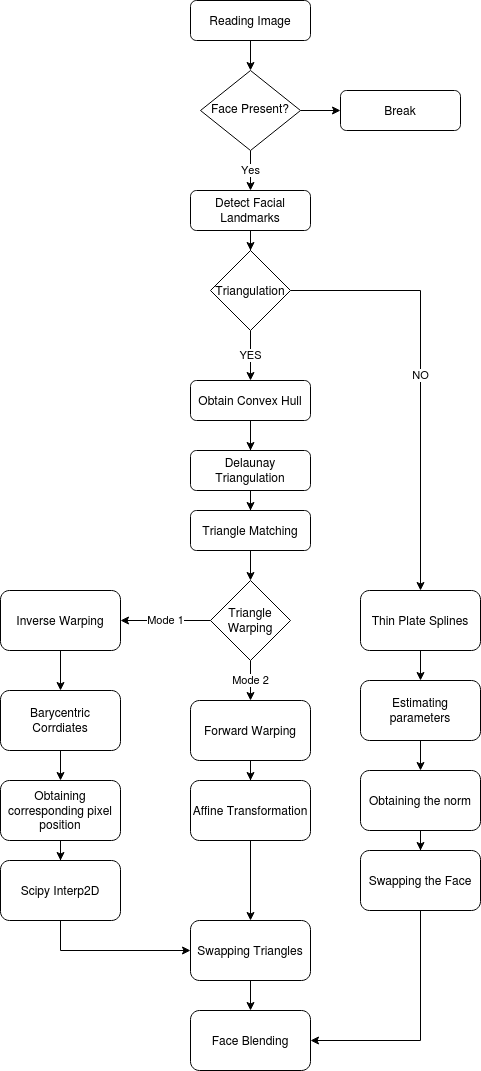

The diagram above was exported from draw.io. Its source (the exported page's mxGraphModel, read from the mxfile embedded in the PNG):
<mxGraphModel dx="2262" dy="2417" grid="1" gridSize="10" guides="1" tooltips="1" connect="1" arrows="1" fold="1" page="1" pageScale="1" pageWidth="827" pageHeight="1169" math="0" shadow="0">
  <root>
    <mxCell id="WIyWlLk6GJQsqaUBKTNV-0" />
    <mxCell id="WIyWlLk6GJQsqaUBKTNV-1" parent="WIyWlLk6GJQsqaUBKTNV-0" />
    <mxCell id="4Iu5ojdRNmb7ZW3HJHJe-3" style="edgeStyle=orthogonalEdgeStyle;rounded=0;orthogonalLoop=1;jettySize=auto;html=1;entryX=0.5;entryY=0;entryDx=0;entryDy=0;" parent="WIyWlLk6GJQsqaUBKTNV-1" source="WIyWlLk6GJQsqaUBKTNV-3" target="4Iu5ojdRNmb7ZW3HJHJe-4" edge="1">
      <mxGeometry relative="1" as="geometry">
        <mxPoint x="330" y="70" as="targetPoint" />
      </mxGeometry>
    </mxCell>
    <mxCell id="WIyWlLk6GJQsqaUBKTNV-3" value="Reading Image" style="rounded=1;whiteSpace=wrap;html=1;fontSize=12;glass=0;strokeWidth=1;shadow=0;" parent="WIyWlLk6GJQsqaUBKTNV-1" vertex="1">
      <mxGeometry x="270" y="-40" width="120" height="40" as="geometry" />
    </mxCell>
    <mxCell id="4Iu5ojdRNmb7ZW3HJHJe-31" value="Yes" style="edgeStyle=orthogonalEdgeStyle;rounded=0;orthogonalLoop=1;jettySize=auto;html=1;exitX=0.5;exitY=1;exitDx=0;exitDy=0;entryX=0.5;entryY=0;entryDx=0;entryDy=0;" parent="WIyWlLk6GJQsqaUBKTNV-1" source="4Iu5ojdRNmb7ZW3HJHJe-4" target="4Iu5ojdRNmb7ZW3HJHJe-10" edge="1">
      <mxGeometry relative="1" as="geometry" />
    </mxCell>
    <mxCell id="-JF-Zpaa9nRv0sY5oscV-1" style="edgeStyle=orthogonalEdgeStyle;rounded=0;orthogonalLoop=1;jettySize=auto;html=1;exitX=1;exitY=0.5;exitDx=0;exitDy=0;" edge="1" parent="WIyWlLk6GJQsqaUBKTNV-1" source="4Iu5ojdRNmb7ZW3HJHJe-4" target="4Iu5ojdRNmb7ZW3HJHJe-7">
      <mxGeometry relative="1" as="geometry" />
    </mxCell>
    <mxCell id="4Iu5ojdRNmb7ZW3HJHJe-4" value="Face Present?" style="rhombus;whiteSpace=wrap;html=1;shadow=0;fontFamily=Helvetica;fontSize=12;align=center;strokeWidth=1;spacing=6;spacingTop=-4;" parent="WIyWlLk6GJQsqaUBKTNV-1" vertex="1">
      <mxGeometry x="280" y="30" width="100" height="80" as="geometry" />
    </mxCell>
    <mxCell id="4Iu5ojdRNmb7ZW3HJHJe-7" value="Break" style="rounded=1;whiteSpace=wrap;html=1;fontSize=12;glass=0;strokeWidth=1;shadow=0;" parent="WIyWlLk6GJQsqaUBKTNV-1" vertex="1">
      <mxGeometry x="420" y="50" width="120" height="40" as="geometry" />
    </mxCell>
    <mxCell id="-JF-Zpaa9nRv0sY5oscV-8" style="edgeStyle=orthogonalEdgeStyle;rounded=0;orthogonalLoop=1;jettySize=auto;html=1;exitX=0.5;exitY=1;exitDx=0;exitDy=0;" edge="1" parent="WIyWlLk6GJQsqaUBKTNV-1" source="4Iu5ojdRNmb7ZW3HJHJe-10" target="-JF-Zpaa9nRv0sY5oscV-4">
      <mxGeometry relative="1" as="geometry" />
    </mxCell>
    <mxCell id="4Iu5ojdRNmb7ZW3HJHJe-10" value="Detect Facial Landmarks" style="rounded=1;whiteSpace=wrap;html=1;fontSize=12;glass=0;strokeWidth=1;shadow=0;" parent="WIyWlLk6GJQsqaUBKTNV-1" vertex="1">
      <mxGeometry x="270" y="150" width="120" height="40" as="geometry" />
    </mxCell>
    <mxCell id="4Iu5ojdRNmb7ZW3HJHJe-15" value="" style="edgeStyle=orthogonalEdgeStyle;rounded=0;orthogonalLoop=1;jettySize=auto;html=1;" parent="WIyWlLk6GJQsqaUBKTNV-1" source="4Iu5ojdRNmb7ZW3HJHJe-12" target="4Iu5ojdRNmb7ZW3HJHJe-14" edge="1">
      <mxGeometry relative="1" as="geometry" />
    </mxCell>
    <mxCell id="4Iu5ojdRNmb7ZW3HJHJe-12" value="Obtain Convex Hull" style="rounded=1;whiteSpace=wrap;html=1;fontSize=12;glass=0;strokeWidth=1;shadow=0;" parent="WIyWlLk6GJQsqaUBKTNV-1" vertex="1">
      <mxGeometry x="270" y="340" width="120" height="40" as="geometry" />
    </mxCell>
    <mxCell id="4Iu5ojdRNmb7ZW3HJHJe-18" value="" style="edgeStyle=orthogonalEdgeStyle;rounded=0;orthogonalLoop=1;jettySize=auto;html=1;" parent="WIyWlLk6GJQsqaUBKTNV-1" target="4Iu5ojdRNmb7ZW3HJHJe-17" edge="1">
      <mxGeometry relative="1" as="geometry">
        <mxPoint x="330" y="400" as="sourcePoint" />
      </mxGeometry>
    </mxCell>
    <mxCell id="4Iu5ojdRNmb7ZW3HJHJe-14" value="Delaunay Triangulation" style="rounded=1;whiteSpace=wrap;html=1;fontSize=12;glass=0;strokeWidth=1;shadow=0;" parent="WIyWlLk6GJQsqaUBKTNV-1" vertex="1">
      <mxGeometry x="270" y="410" width="120" height="40" as="geometry" />
    </mxCell>
    <mxCell id="4Iu5ojdRNmb7ZW3HJHJe-20" value="" style="edgeStyle=orthogonalEdgeStyle;rounded=0;orthogonalLoop=1;jettySize=auto;html=1;" parent="WIyWlLk6GJQsqaUBKTNV-1" edge="1">
      <mxGeometry relative="1" as="geometry">
        <mxPoint x="330" y="460" as="sourcePoint" />
        <mxPoint x="330" y="540" as="targetPoint" />
      </mxGeometry>
    </mxCell>
    <mxCell id="4Iu5ojdRNmb7ZW3HJHJe-17" value="Triangle Matching" style="rounded=1;whiteSpace=wrap;html=1;fontSize=12;glass=0;strokeWidth=1;shadow=0;" parent="WIyWlLk6GJQsqaUBKTNV-1" vertex="1">
      <mxGeometry x="270" y="470" width="120" height="40" as="geometry" />
    </mxCell>
    <mxCell id="4Iu5ojdRNmb7ZW3HJHJe-28" value="Mode 2" style="edgeStyle=orthogonalEdgeStyle;rounded=0;orthogonalLoop=1;jettySize=auto;html=1;exitX=0.5;exitY=1;exitDx=0;exitDy=0;entryX=0.5;entryY=0;entryDx=0;entryDy=0;" parent="WIyWlLk6GJQsqaUBKTNV-1" source="4Iu5ojdRNmb7ZW3HJHJe-21" target="4Iu5ojdRNmb7ZW3HJHJe-27" edge="1">
      <mxGeometry relative="1" as="geometry" />
    </mxCell>
    <mxCell id="4Iu5ojdRNmb7ZW3HJHJe-30" value="Mode 1" style="edgeStyle=orthogonalEdgeStyle;rounded=0;orthogonalLoop=1;jettySize=auto;html=1;exitX=0;exitY=0.5;exitDx=0;exitDy=0;entryX=1;entryY=0.5;entryDx=0;entryDy=0;" parent="WIyWlLk6GJQsqaUBKTNV-1" source="4Iu5ojdRNmb7ZW3HJHJe-21" target="4Iu5ojdRNmb7ZW3HJHJe-29" edge="1">
      <mxGeometry relative="1" as="geometry" />
    </mxCell>
    <mxCell id="4Iu5ojdRNmb7ZW3HJHJe-21" value="Triangle Warping" style="rhombus;whiteSpace=wrap;html=1;" parent="WIyWlLk6GJQsqaUBKTNV-1" vertex="1">
      <mxGeometry x="290" y="540" width="80" height="80" as="geometry" />
    </mxCell>
    <mxCell id="4Iu5ojdRNmb7ZW3HJHJe-44" value="" style="edgeStyle=orthogonalEdgeStyle;rounded=0;orthogonalLoop=1;jettySize=auto;html=1;" parent="WIyWlLk6GJQsqaUBKTNV-1" source="4Iu5ojdRNmb7ZW3HJHJe-25" target="4Iu5ojdRNmb7ZW3HJHJe-43" edge="1">
      <mxGeometry relative="1" as="geometry" />
    </mxCell>
    <mxCell id="4Iu5ojdRNmb7ZW3HJHJe-25" value="Thin Plate Splines" style="rounded=1;whiteSpace=wrap;html=1;" parent="WIyWlLk6GJQsqaUBKTNV-1" vertex="1">
      <mxGeometry x="440" y="550" width="120" height="60" as="geometry" />
    </mxCell>
    <mxCell id="4Iu5ojdRNmb7ZW3HJHJe-46" value="" style="edgeStyle=orthogonalEdgeStyle;rounded=0;orthogonalLoop=1;jettySize=auto;html=1;" parent="WIyWlLk6GJQsqaUBKTNV-1" source="4Iu5ojdRNmb7ZW3HJHJe-43" target="4Iu5ojdRNmb7ZW3HJHJe-45" edge="1">
      <mxGeometry relative="1" as="geometry" />
    </mxCell>
    <mxCell id="4Iu5ojdRNmb7ZW3HJHJe-43" value="Estimating parameters" style="rounded=1;whiteSpace=wrap;html=1;" parent="WIyWlLk6GJQsqaUBKTNV-1" vertex="1">
      <mxGeometry x="440" y="640" width="120" height="60" as="geometry" />
    </mxCell>
    <mxCell id="-JF-Zpaa9nRv0sY5oscV-13" style="edgeStyle=orthogonalEdgeStyle;rounded=0;orthogonalLoop=1;jettySize=auto;html=1;exitX=0.5;exitY=1;exitDx=0;exitDy=0;" edge="1" parent="WIyWlLk6GJQsqaUBKTNV-1" source="4Iu5ojdRNmb7ZW3HJHJe-45" target="-JF-Zpaa9nRv0sY5oscV-12">
      <mxGeometry relative="1" as="geometry" />
    </mxCell>
    <mxCell id="4Iu5ojdRNmb7ZW3HJHJe-45" value="Obtaining the norm" style="rounded=1;whiteSpace=wrap;html=1;" parent="WIyWlLk6GJQsqaUBKTNV-1" vertex="1">
      <mxGeometry x="440" y="730" width="120" height="60" as="geometry" />
    </mxCell>
    <mxCell id="4Iu5ojdRNmb7ZW3HJHJe-42" value="" style="edgeStyle=orthogonalEdgeStyle;rounded=0;orthogonalLoop=1;jettySize=auto;html=1;" parent="WIyWlLk6GJQsqaUBKTNV-1" source="4Iu5ojdRNmb7ZW3HJHJe-27" target="4Iu5ojdRNmb7ZW3HJHJe-41" edge="1">
      <mxGeometry relative="1" as="geometry" />
    </mxCell>
    <mxCell id="4Iu5ojdRNmb7ZW3HJHJe-27" value="Forward Warping" style="rounded=1;whiteSpace=wrap;html=1;" parent="WIyWlLk6GJQsqaUBKTNV-1" vertex="1">
      <mxGeometry x="270" y="660" width="120" height="60" as="geometry" />
    </mxCell>
    <mxCell id="4Iu5ojdRNmb7ZW3HJHJe-50" style="edgeStyle=orthogonalEdgeStyle;rounded=0;orthogonalLoop=1;jettySize=auto;html=1;exitX=0.5;exitY=1;exitDx=0;exitDy=0;" parent="WIyWlLk6GJQsqaUBKTNV-1" source="4Iu5ojdRNmb7ZW3HJHJe-41" target="4Iu5ojdRNmb7ZW3HJHJe-47" edge="1">
      <mxGeometry relative="1" as="geometry">
        <mxPoint x="320" y="960" as="targetPoint" />
      </mxGeometry>
    </mxCell>
    <mxCell id="4Iu5ojdRNmb7ZW3HJHJe-41" value="Affine Transformation" style="rounded=1;whiteSpace=wrap;html=1;" parent="WIyWlLk6GJQsqaUBKTNV-1" vertex="1">
      <mxGeometry x="270" y="740" width="120" height="60" as="geometry" />
    </mxCell>
    <mxCell id="4Iu5ojdRNmb7ZW3HJHJe-34" value="" style="edgeStyle=orthogonalEdgeStyle;rounded=0;orthogonalLoop=1;jettySize=auto;html=1;" parent="WIyWlLk6GJQsqaUBKTNV-1" target="4Iu5ojdRNmb7ZW3HJHJe-33" edge="1">
      <mxGeometry relative="1" as="geometry">
        <mxPoint x="140" y="570" as="sourcePoint" />
      </mxGeometry>
    </mxCell>
    <mxCell id="4Iu5ojdRNmb7ZW3HJHJe-29" value="Inverse Warping" style="rounded=1;whiteSpace=wrap;html=1;" parent="WIyWlLk6GJQsqaUBKTNV-1" vertex="1">
      <mxGeometry x="80" y="550" width="120" height="60" as="geometry" />
    </mxCell>
    <mxCell id="4Iu5ojdRNmb7ZW3HJHJe-36" value="" style="edgeStyle=orthogonalEdgeStyle;rounded=0;orthogonalLoop=1;jettySize=auto;html=1;" parent="WIyWlLk6GJQsqaUBKTNV-1" source="4Iu5ojdRNmb7ZW3HJHJe-33" target="4Iu5ojdRNmb7ZW3HJHJe-35" edge="1">
      <mxGeometry relative="1" as="geometry" />
    </mxCell>
    <mxCell id="4Iu5ojdRNmb7ZW3HJHJe-33" value="Barycentric Corrdiates" style="rounded=1;whiteSpace=wrap;html=1;" parent="WIyWlLk6GJQsqaUBKTNV-1" vertex="1">
      <mxGeometry x="80" y="650" width="120" height="60" as="geometry" />
    </mxCell>
    <mxCell id="-JF-Zpaa9nRv0sY5oscV-9" style="edgeStyle=orthogonalEdgeStyle;rounded=0;orthogonalLoop=1;jettySize=auto;html=1;exitX=0.5;exitY=1;exitDx=0;exitDy=0;" edge="1" parent="WIyWlLk6GJQsqaUBKTNV-1" source="4Iu5ojdRNmb7ZW3HJHJe-35" target="4Iu5ojdRNmb7ZW3HJHJe-39">
      <mxGeometry relative="1" as="geometry" />
    </mxCell>
    <mxCell id="4Iu5ojdRNmb7ZW3HJHJe-35" value="Obtaining corresponding pixel position" style="rounded=1;whiteSpace=wrap;html=1;" parent="WIyWlLk6GJQsqaUBKTNV-1" vertex="1">
      <mxGeometry x="80" y="740" width="120" height="60" as="geometry" />
    </mxCell>
    <mxCell id="-JF-Zpaa9nRv0sY5oscV-11" style="edgeStyle=orthogonalEdgeStyle;rounded=0;orthogonalLoop=1;jettySize=auto;html=1;exitX=0.5;exitY=1;exitDx=0;exitDy=0;entryX=0;entryY=0.5;entryDx=0;entryDy=0;" edge="1" parent="WIyWlLk6GJQsqaUBKTNV-1" source="4Iu5ojdRNmb7ZW3HJHJe-39" target="4Iu5ojdRNmb7ZW3HJHJe-47">
      <mxGeometry relative="1" as="geometry" />
    </mxCell>
    <mxCell id="4Iu5ojdRNmb7ZW3HJHJe-39" value="Scipy Interp2D" style="rounded=1;whiteSpace=wrap;html=1;" parent="WIyWlLk6GJQsqaUBKTNV-1" vertex="1">
      <mxGeometry x="80" y="820" width="120" height="60" as="geometry" />
    </mxCell>
    <mxCell id="4Iu5ojdRNmb7ZW3HJHJe-52" value="" style="edgeStyle=orthogonalEdgeStyle;rounded=0;orthogonalLoop=1;jettySize=auto;html=1;" parent="WIyWlLk6GJQsqaUBKTNV-1" source="4Iu5ojdRNmb7ZW3HJHJe-47" target="4Iu5ojdRNmb7ZW3HJHJe-51" edge="1">
      <mxGeometry relative="1" as="geometry" />
    </mxCell>
    <mxCell id="4Iu5ojdRNmb7ZW3HJHJe-47" value="Swapping Triangles" style="rounded=1;whiteSpace=wrap;html=1;" parent="WIyWlLk6GJQsqaUBKTNV-1" vertex="1">
      <mxGeometry x="270" y="880" width="120" height="60" as="geometry" />
    </mxCell>
    <mxCell id="4Iu5ojdRNmb7ZW3HJHJe-51" value="Face Blending" style="rounded=1;whiteSpace=wrap;html=1;" parent="WIyWlLk6GJQsqaUBKTNV-1" vertex="1">
      <mxGeometry x="270" y="970" width="120" height="60" as="geometry" />
    </mxCell>
    <mxCell id="-JF-Zpaa9nRv0sY5oscV-6" value="YES" style="edgeStyle=orthogonalEdgeStyle;rounded=0;orthogonalLoop=1;jettySize=auto;html=1;exitX=0.5;exitY=1;exitDx=0;exitDy=0;entryX=0.5;entryY=0;entryDx=0;entryDy=0;" edge="1" parent="WIyWlLk6GJQsqaUBKTNV-1" source="-JF-Zpaa9nRv0sY5oscV-4" target="4Iu5ojdRNmb7ZW3HJHJe-12">
      <mxGeometry relative="1" as="geometry" />
    </mxCell>
    <mxCell id="-JF-Zpaa9nRv0sY5oscV-7" value="NO" style="edgeStyle=orthogonalEdgeStyle;rounded=0;orthogonalLoop=1;jettySize=auto;html=1;exitX=1;exitY=0.5;exitDx=0;exitDy=0;entryX=0.5;entryY=0;entryDx=0;entryDy=0;" edge="1" parent="WIyWlLk6GJQsqaUBKTNV-1" source="-JF-Zpaa9nRv0sY5oscV-4" target="4Iu5ojdRNmb7ZW3HJHJe-25">
      <mxGeometry relative="1" as="geometry" />
    </mxCell>
    <mxCell id="-JF-Zpaa9nRv0sY5oscV-4" value="Triangulation" style="rhombus;whiteSpace=wrap;html=1;" vertex="1" parent="WIyWlLk6GJQsqaUBKTNV-1">
      <mxGeometry x="290" y="210" width="80" height="80" as="geometry" />
    </mxCell>
    <mxCell id="-JF-Zpaa9nRv0sY5oscV-14" style="edgeStyle=orthogonalEdgeStyle;rounded=0;orthogonalLoop=1;jettySize=auto;html=1;exitX=0.5;exitY=1;exitDx=0;exitDy=0;entryX=1;entryY=0.5;entryDx=0;entryDy=0;" edge="1" parent="WIyWlLk6GJQsqaUBKTNV-1" source="-JF-Zpaa9nRv0sY5oscV-12" target="4Iu5ojdRNmb7ZW3HJHJe-51">
      <mxGeometry relative="1" as="geometry" />
    </mxCell>
    <mxCell id="-JF-Zpaa9nRv0sY5oscV-12" value="Swapping the Face" style="rounded=1;whiteSpace=wrap;html=1;" vertex="1" parent="WIyWlLk6GJQsqaUBKTNV-1">
      <mxGeometry x="440" y="810" width="120" height="60" as="geometry" />
    </mxCell>
  </root>
</mxGraphModel>